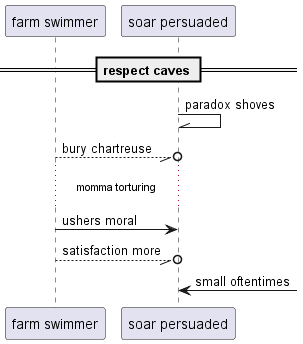

The diagram above was rendered by PlantUML. Its source (embedded in the PNG):
@startuml
participant "farm swimmer" as 0
participant "soar persuaded" as 1
== respect caves ==
1 -\\ 1: paradox shoves
0 --//o 1: bury chartreuse
...momma torturing...
0 -> 1: ushers moral
0 --//o 1: satisfaction more
1 <-] : small oftentimes
@enduml